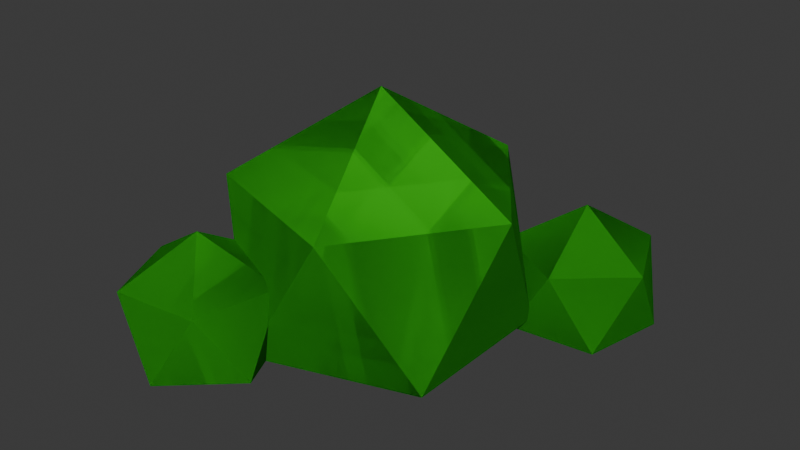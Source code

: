 # Source: Bush_1.blend  (saved by Blender 4.0.36; exported with 4.5.12 LTS)
import bpy
from mathutils import Matrix  # noqa: F401  (used for matrix-valued properties, if any)

bpy.ops.wm.read_factory_settings(use_empty=True)
scene = bpy.context.scene
scene.name = 'Scene'

# ---- collections
col_collection = bpy.data.collections.new('Collection'); scene.collection.children.link(col_collection)

# ---- materials (node trees are filled in below, after node groups)
mat_material_001 = bpy.data.materials.new('Material.001')
mat_material_001.use_transparent_shadow = False
mat_material_001.diffuse_color = (0.0305, 0.3919, 0.01651, 1.0)
mat_material_001.roughness = 0.0

# ---- material node trees

# ---- world
world_world = bpy.data.worlds.new('World'); scene.world = world_world
world_world.use_nodes = True; world_world.node_tree.nodes.clear()
_N = world_world.node_tree.nodes; _L = world_world.node_tree.links
n0 = _N.new('ShaderNodeOutputWorld'); n0.name = 'World Output'; n0.location = (300, 300)
n1 = _N.new('ShaderNodeBackground'); n1.name = 'Background'; n1.location = (10, 300)
n1.inputs[0].default_value = (0.05088, 0.05088, 0.05088, 1.0)
_L.new(n1.outputs[0], n0.inputs[0])
n0.is_active_output = True
world_world.color = (0.05088, 0.05088, 0.05088)
world_world.use_sun_shadow = False
world_world.sun_shadow_jitter_overblur = 0.0

# ---- meshes
me_icosphere = bpy.data.meshes.new('Icosphere')
me_icosphere.from_pydata([(0.1203, 0.03499, -0.5573), (0.4829, -0.3204, -0.4993), (-0.1542, -0.5274, -0.4993), (-0.548, 0.01456, -0.4993), (-0.1542, 0.5565, -0.4993), (0.4829, 0.3495, -0.4993), (0.1979, -0.5274, 0.07048), (-0.4391, -0.3204, 0.07048), (-0.4391, 0.3495, 0.07048), (0.1979, 0.5565, 0.07048), (0.5917, 0.01456, 0.07048), (0.02186, 0.01456, 0.4226), (0.02186, 0.01456, 0.4226), (0.4829, -0.3204, -0.4993), (-0.1542, 0.5565, -0.4993), (0.4829, 0.3495, -0.4993), (0.1979, -0.5274, 0.07048), (-0.4391, -0.3204, 0.07048), (-0.4391, 0.3495, 0.07048), (0.1979, 0.5565, 0.07048), (0.5917, 0.01456, 0.07048), (0.02186, 0.01456, 0.4226), (0.1203, 0.03499, -0.5573), (0.4829, -0.3204, -0.4993), (-0.1542, -0.5274, -0.4993), (-0.548, 0.01456, -0.4993), (-0.1542, 0.5565, -0.4993), (0.4829, 0.3495, -0.4993), (0.1979, -0.5274, 0.07048), (-0.4391, -0.3204, 0.07048), (-0.4391, 0.3495, 0.07048), (0.1979, 0.5565, 0.07048), (0.5917, 0.01456, 0.07048), (0.02186, 0.01456, 0.4226), (0.02186, 0.01456, 0.4226), (0.4829, -0.3204, -0.4993), (-0.1542, 0.5565, -0.4993), (0.4829, 0.3495, -0.4993), (0.1979, -0.5274, 0.07048), (-0.4391, -0.3204, 0.07048), (-0.4391, 0.3495, 0.07048), (0.1979, 0.5565, 0.07048), (0.5917, 0.01456, 0.07048), (0.02186, 0.01456, 0.4226), (-0.2713, -0.6092, -0.5274), (-0.2791, -0.8714, -0.4974), (-0.581, -0.7021, -0.4974), (-0.5133, -0.3627, -0.4974), (-0.1695, -0.3222, -0.4974), (-0.02479, -0.6366, -0.4974), (-0.4575, -0.8358, -0.203), (-0.6023, -0.5214, -0.203), (-0.348, -0.2866, -0.203), (-0.04609, -0.4559, -0.203), (-0.1138, -0.7953, -0.203), (-0.3135, -0.579, -0.021), (-0.3135, -0.579, -0.021), (-0.2791, -0.8714, -0.4974), (-0.1695, -0.3222, -0.4974), (-0.02479, -0.6366, -0.4974), (-0.4575, -0.8358, -0.203), (-0.6023, -0.5214, -0.203), (-0.348, -0.2866, -0.203), (-0.04609, -0.4559, -0.203), (-0.1138, -0.7953, -0.203), (-0.3135, -0.579, -0.021), (-0.2713, -0.6092, -0.5274), (-0.2791, -0.8714, -0.4974), (-0.581, -0.7021, -0.4974), (-0.5133, -0.3627, -0.4974), (-0.1695, -0.3222, -0.4974), (-0.02479, -0.6366, -0.4974), (-0.4575, -0.8358, -0.203), (-0.6023, -0.5214, -0.203), (-0.348, -0.2866, -0.203), (-0.04609, -0.4559, -0.203), (-0.1138, -0.7953, -0.203), (-0.3135, -0.579, -0.021), (-0.3135, -0.579, -0.021), (-0.2791, -0.8714, -0.4974), (-0.1695, -0.3222, -0.4974), (-0.02479, -0.6366, -0.4974), (-0.4575, -0.8358, -0.203), (-0.6023, -0.5214, -0.203), (-0.348, -0.2866, -0.203), (-0.04609, -0.4559, -0.203), (-0.1138, -0.7953, -0.203), (-0.3135, -0.579, -0.021), (0.5697, 0.5275, -0.5875), (0.4056, 0.3229, -0.5576), (0.2664, 0.6398, -0.5576), (0.5249, 0.8701, -0.5576), (0.8237, 0.6955, -0.5576), (0.75, 0.3573, -0.5576), (0.2845, 0.4588, -0.2631), (0.3582, 0.797, -0.2631), (0.7027, 0.8313, -0.2631), (0.8418, 0.5144, -0.2631), (0.5834, 0.2841, -0.2631), (0.5541, 0.5771, -0.08117), (0.5541, 0.5771, -0.08117), (0.4056, 0.3229, -0.5576), (0.8237, 0.6955, -0.5576), (0.75, 0.3573, -0.5576), (0.2845, 0.4588, -0.2631), (0.3582, 0.797, -0.2631), (0.7027, 0.8313, -0.2631), (0.8418, 0.5144, -0.2631), (0.5834, 0.2841, -0.2631), (0.5541, 0.5771, -0.08117), (0.5697, 0.5275, -0.5875), (0.4056, 0.3229, -0.5576), (0.2664, 0.6398, -0.5576), (0.5249, 0.8701, -0.5576), (0.8237, 0.6955, -0.5576), (0.75, 0.3573, -0.5576), (0.2845, 0.4588, -0.2631), (0.3582, 0.797, -0.2631), (0.7027, 0.8313, -0.2631), (0.8418, 0.5144, -0.2631), (0.5834, 0.2841, -0.2631), (0.5541, 0.5771, -0.08117), (0.5541, 0.5771, -0.08117), (0.4056, 0.3229, -0.5576), (0.8237, 0.6955, -0.5576), (0.75, 0.3573, -0.5576), (0.2845, 0.4588, -0.2631), (0.3582, 0.797, -0.2631), (0.7027, 0.8313, -0.2631), (0.8418, 0.5144, -0.2631), (0.5834, 0.2841, -0.2631), (0.5541, 0.5771, -0.08117)], [(16, 17), (17, 18), (38, 39), (39, 40), (60, 61), (61, 62), (82, 83), (83, 84), (104, 105), (105, 106), (126, 127), (127, 128)], [(0, 1, 2), (1, 0, 5), (0, 2, 3), (0, 3, 4), (0, 4, 5), (1, 5, 10), (2, 1, 6), (3, 2, 7), (4, 3, 8), (5, 4, 9), (1, 10, 6), (2, 6, 7), (3, 7, 8), (4, 8, 9), (5, 9, 10), (6, 10, 11), (7, 6, 11), (8, 7, 11), (9, 8, 11), (10, 9, 11), (13, 15, 20), (15, 14, 19), (13, 20, 16), (14, 18, 19), (15, 19, 20), (22, 23, 24), (23, 22, 27), (22, 24, 25), (22, 25, 26), (22, 26, 27), (23, 27, 32), (24, 23, 28), (25, 24, 29), (26, 25, 30), (27, 26, 31), (23, 32, 28), (24, 28, 29), (25, 29, 30), (26, 30, 31), (27, 31, 32), (28, 32, 33), (29, 28, 33), (30, 29, 33), (31, 30, 33), (32, 31, 33), (35, 37, 42), (37, 36, 41), (35, 42, 38), (36, 40, 41), (37, 41, 42), (44, 45, 46), (45, 44, 49), (44, 46, 47), (44, 47, 48), (44, 48, 49), (45, 49, 54), (46, 45, 50), (47, 46, 51), (48, 47, 52), (49, 48, 53), (45, 54, 50), (46, 50, 51), (47, 51, 52), (48, 52, 53), (49, 53, 54), (50, 54, 55), (51, 50, 55), (52, 51, 55), (53, 52, 55), (54, 53, 55), (57, 59, 64), (59, 58, 63), (57, 64, 60), (58, 62, 63), (59, 63, 64), (66, 67, 68), (67, 66, 71), (66, 68, 69), (66, 69, 70), (66, 70, 71), (67, 71, 76), (68, 67, 72), (69, 68, 73), (70, 69, 74), (71, 70, 75), (67, 76, 72), (68, 72, 73), (69, 73, 74), (70, 74, 75), (71, 75, 76), (72, 76, 77), (73, 72, 77), (74, 73, 77), (75, 74, 77), (76, 75, 77), (79, 81, 86), (81, 80, 85), (79, 86, 82), (80, 84, 85), (81, 85, 86), (88, 89, 90), (89, 88, 93), (88, 90, 91), (88, 91, 92), (88, 92, 93), (89, 93, 98), (90, 89, 94), (91, 90, 95), (92, 91, 96), (93, 92, 97), (89, 98, 94), (90, 94, 95), (91, 95, 96), (92, 96, 97), (93, 97, 98), (94, 98, 99), (95, 94, 99), (96, 95, 99), (97, 96, 99), (98, 97, 99), (101, 103, 108), (103, 102, 107), (101, 108, 104), (102, 106, 107), (103, 107, 108), (110, 111, 112), (111, 110, 115), (110, 112, 113), (110, 113, 114), (110, 114, 115), (111, 115, 120), (112, 111, 116), (113, 112, 117), (114, 113, 118), (115, 114, 119), (111, 120, 116), (112, 116, 117), (113, 117, 118), (114, 118, 119), (115, 119, 120), (116, 120, 121), (117, 116, 121), (118, 117, 121), (119, 118, 121), (120, 119, 121), (123, 125, 130), (125, 124, 129), (123, 130, 126), (124, 128, 129), (125, 129, 130)])
_uv = me_icosphere.uv_layers.new(name='UVMap')
_uv.uv.foreach_set('vector', [0.1818, 0.0, 0.2727, 0.1575, 0.09091, 0.1575, 0.2727, 0.1575, 0.3636, 0.0, 0.4545, 0.1575, 0.9091, 0.0, 1.0, 0.1575, 0.8182, 0.1575, 0.7273, 0.0, 0.8182, 0.1575, 0.6364, 0.1575, 0.5455, 0.0, 0.6364, 0.1575, 0.4545, 0.1575, 0.2727, 0.1575, 0.4545, 0.1575, 0.3636, 0.3149, 0.09091, 0.1575, 0.2727, 0.1575, 0.1818, 0.3149, 0.8182, 0.1575, 1.0, 0.1575, 0.9091, 0.3149, 0.6364, 0.1575, 0.8182, 0.1575, 0.7273, 0.3149, 0.4545, 0.1575, 0.6364, 0.1575, 0.5455, 0.3149, 0.2727, 0.1575, 0.3636, 0.3149, 0.1818, 0.3149, 0.09091, 0.1575, 0.1818, 0.3149, 0.0, 0.3149, 0.8182, 0.1575, 0.9091, 0.3149, 0.7273, 0.3149, 0.6364, 0.1575, 0.7273, 0.3149, 0.5455, 0.3149, 0.4545, 0.1575, 0.5455, 0.3149, 0.3636, 0.3149, 0.1818, 0.3149, 0.3636, 0.3149, 0.2727, 0.4724, 0.0, 0.3149, 0.1818, 0.3149, 0.09091, 0.4724, 0.7273, 0.3149, 0.9091, 0.3149, 0.8182, 0.4724, 0.5455, 0.3149, 0.7273, 0.3149, 0.6364, 0.4724, 0.3636, 0.3149, 0.5455, 0.3149, 0.4545, 0.4724, 0.2727, 0.1575, 0.4545, 0.1575, 0.3636, 0.3149, 0.4545, 0.1575, 0.6364, 0.1575, 0.5455, 0.3149, 0.2727, 0.1575, 0.3636, 0.3149, 0.1818, 0.3149, 0.6364, 0.1575, 0.7273, 0.3149, 0.5455, 0.3149, 0.4545, 0.1575, 0.5455, 0.3149, 0.3636, 0.3149, 0.1818, 0.0, 0.2727, 0.1575, 0.09091, 0.1575, 0.2727, 0.1575, 0.3636, 0.0, 0.4545, 0.1575, 0.9091, 0.0, 1.0, 0.1575, 0.8182, 0.1575, 0.7273, 0.0, 0.8182, 0.1575, 0.6364, 0.1575, 0.5455, 0.0, 0.6364, 0.1575, 0.4545, 0.1575, 0.2727, 0.1575, 0.4545, 0.1575, 0.3636, 0.3149, 0.09091, 0.1575, 0.2727, 0.1575, 0.1818, 0.3149, 0.8182, 0.1575, 1.0, 0.1575, 0.9091, 0.3149, 0.6364, 0.1575, 0.8182, 0.1575, 0.7273, 0.3149, 0.4545, 0.1575, 0.6364, 0.1575, 0.5455, 0.3149, 0.2727, 0.1575, 0.3636, 0.3149, 0.1818, 0.3149, 0.09091, 0.1575, 0.1818, 0.3149, 0.0, 0.3149, 0.8182, 0.1575, 0.9091, 0.3149, 0.7273, 0.3149, 0.6364, 0.1575, 0.7273, 0.3149, 0.5455, 0.3149, 0.4545, 0.1575, 0.5455, 0.3149, 0.3636, 0.3149, 0.1818, 0.3149, 0.3636, 0.3149, 0.2727, 0.4724, 0.0, 0.3149, 0.1818, 0.3149, 0.09091, 0.4724, 0.7273, 0.3149, 0.9091, 0.3149, 0.8182, 0.4724, 0.5455, 0.3149, 0.7273, 0.3149, 0.6364, 0.4724, 0.3636, 0.3149, 0.5455, 0.3149, 0.4545, 0.4724, 0.2727, 0.1575, 0.4545, 0.1575, 0.3636, 0.3149, 0.4545, 0.1575, 0.6364, 0.1575, 0.5455, 0.3149, 0.2727, 0.1575, 0.3636, 0.3149, 0.1818, 0.3149, 0.6364, 0.1575, 0.7273, 0.3149, 0.5455, 0.3149, 0.4545, 0.1575, 0.5455, 0.3149, 0.3636, 0.3149, 0.1818, 0.0, 0.2727, 0.1575, 0.09091, 0.1575, 0.2727, 0.1575, 0.3636, 0.0, 0.4545, 0.1575, 0.9091, 0.0, 1.0, 0.1575, 0.8182, 0.1575, 0.7273, 0.0, 0.8182, 0.1575, 0.6364, 0.1575, 0.5455, 0.0, 0.6364, 0.1575, 0.4545, 0.1575, 0.2727, 0.1575, 0.4545, 0.1575, 0.3636, 0.3149, 0.09091, 0.1575, 0.2727, 0.1575, 0.1818, 0.3149, 0.8182, 0.1575, 1.0, 0.1575, 0.9091, 0.3149, 0.6364, 0.1575, 0.8182, 0.1575, 0.7273, 0.3149, 0.4545, 0.1575, 0.6364, 0.1575, 0.5455, 0.3149, 0.2727, 0.1575, 0.3636, 0.3149, 0.1818, 0.3149, 0.09091, 0.1575, 0.1818, 0.3149, 0.0, 0.3149, 0.8182, 0.1575, 0.9091, 0.3149, 0.7273, 0.3149, 0.6364, 0.1575, 0.7273, 0.3149, 0.5455, 0.3149, 0.4545, 0.1575, 0.5455, 0.3149, 0.3636, 0.3149, 0.1818, 0.3149, 0.3636, 0.3149, 0.2727, 0.4724, 0.0, 0.3149, 0.1818, 0.3149, 0.09091, 0.4724, 0.7273, 0.3149, 0.9091, 0.3149, 0.8182, 0.4724, 0.5455, 0.3149, 0.7273, 0.3149, 0.6364, 0.4724, 0.3636, 0.3149, 0.5455, 0.3149, 0.4545, 0.4724, 0.2727, 0.1575, 0.4545, 0.1575, 0.3636, 0.3149, 0.4545, 0.1575, 0.6364, 0.1575, 0.5455, 0.3149, 0.2727, 0.1575, 0.3636, 0.3149, 0.1818, 0.3149, 0.6364, 0.1575, 0.7273, 0.3149, 0.5455, 0.3149, 0.4545, 0.1575, 0.5455, 0.3149, 0.3636, 0.3149, 0.1818, 0.0, 0.2727, 0.1575, 0.09091, 0.1575, 0.2727, 0.1575, 0.3636, 0.0, 0.4545, 0.1575, 0.9091, 0.0, 1.0, 0.1575, 0.8182, 0.1575, 0.7273, 0.0, 0.8182, 0.1575, 0.6364, 0.1575, 0.5455, 0.0, 0.6364, 0.1575, 0.4545, 0.1575, 0.2727, 0.1575, 0.4545, 0.1575, 0.3636, 0.3149, 0.09091, 0.1575, 0.2727, 0.1575, 0.1818, 0.3149, 0.8182, 0.1575, 1.0, 0.1575, 0.9091, 0.3149, 0.6364, 0.1575, 0.8182, 0.1575, 0.7273, 0.3149, 0.4545, 0.1575, 0.6364, 0.1575, 0.5455, 0.3149, 0.2727, 0.1575, 0.3636, 0.3149, 0.1818, 0.3149, 0.09091, 0.1575, 0.1818, 0.3149, 0.0, 0.3149, 0.8182, 0.1575, 0.9091, 0.3149, 0.7273, 0.3149, 0.6364, 0.1575, 0.7273, 0.3149, 0.5455, 0.3149, 0.4545, 0.1575, 0.5455, 0.3149, 0.3636, 0.3149, 0.1818, 0.3149, 0.3636, 0.3149, 0.2727, 0.4724, 0.0, 0.3149, 0.1818, 0.3149, 0.09091, 0.4724, 0.7273, 0.3149, 0.9091, 0.3149, 0.8182, 0.4724, 0.5455, 0.3149, 0.7273, 0.3149, 0.6364, 0.4724, 0.3636, 0.3149, 0.5455, 0.3149, 0.4545, 0.4724, 0.2727, 0.1575, 0.4545, 0.1575, 0.3636, 0.3149, 0.4545, 0.1575, 0.6364, 0.1575, 0.5455, 0.3149, 0.2727, 0.1575, 0.3636, 0.3149, 0.1818, 0.3149, 0.6364, 0.1575, 0.7273, 0.3149, 0.5455, 0.3149, 0.4545, 0.1575, 0.5455, 0.3149, 0.3636, 0.3149, 0.1818, 0.0, 0.2727, 0.1575, 0.09091, 0.1575, 0.2727, 0.1575, 0.3636, 0.0, 0.4545, 0.1575, 0.9091, 0.0, 1.0, 0.1575, 0.8182, 0.1575, 0.7273, 0.0, 0.8182, 0.1575, 0.6364, 0.1575, 0.5455, 0.0, 0.6364, 0.1575, 0.4545, 0.1575, 0.2727, 0.1575, 0.4545, 0.1575, 0.3636, 0.3149, 0.09091, 0.1575, 0.2727, 0.1575, 0.1818, 0.3149, 0.8182, 0.1575, 1.0, 0.1575, 0.9091, 0.3149, 0.6364, 0.1575, 0.8182, 0.1575, 0.7273, 0.3149, 0.4545, 0.1575, 0.6364, 0.1575, 0.5455, 0.3149, 0.2727, 0.1575, 0.3636, 0.3149, 0.1818, 0.3149, 0.09091, 0.1575, 0.1818, 0.3149, 0.0, 0.3149, 0.8182, 0.1575, 0.9091, 0.3149, 0.7273, 0.3149, 0.6364, 0.1575, 0.7273, 0.3149, 0.5455, 0.3149, 0.4545, 0.1575, 0.5455, 0.3149, 0.3636, 0.3149, 0.1818, 0.3149, 0.3636, 0.3149, 0.2727, 0.4724, 0.0, 0.3149, 0.1818, 0.3149, 0.09091, 0.4724, 0.7273, 0.3149, 0.9091, 0.3149, 0.8182, 0.4724, 0.5455, 0.3149, 0.7273, 0.3149, 0.6364, 0.4724, 0.3636, 0.3149, 0.5455, 0.3149, 0.4545, 0.4724, 0.2727, 0.1575, 0.4545, 0.1575, 0.3636, 0.3149, 0.4545, 0.1575, 0.6364, 0.1575, 0.5455, 0.3149, 0.2727, 0.1575, 0.3636, 0.3149, 0.1818, 0.3149, 0.6364, 0.1575, 0.7273, 0.3149, 0.5455, 0.3149, 0.4545, 0.1575, 0.5455, 0.3149, 0.3636, 0.3149, 0.1818, 0.0, 0.2727, 0.1575, 0.09091, 0.1575, 0.2727, 0.1575, 0.3636, 0.0, 0.4545, 0.1575, 0.9091, 0.0, 1.0, 0.1575, 0.8182, 0.1575, 0.7273, 0.0, 0.8182, 0.1575, 0.6364, 0.1575, 0.5455, 0.0, 0.6364, 0.1575, 0.4545, 0.1575, 0.2727, 0.1575, 0.4545, 0.1575, 0.3636, 0.3149, 0.09091, 0.1575, 0.2727, 0.1575, 0.1818, 0.3149, 0.8182, 0.1575, 1.0, 0.1575, 0.9091, 0.3149, 0.6364, 0.1575, 0.8182, 0.1575, 0.7273, 0.3149, 0.4545, 0.1575, 0.6364, 0.1575, 0.5455, 0.3149, 0.2727, 0.1575, 0.3636, 0.3149, 0.1818, 0.3149, 0.09091, 0.1575, 0.1818, 0.3149, 0.0, 0.3149, 0.8182, 0.1575, 0.9091, 0.3149, 0.7273, 0.3149, 0.6364, 0.1575, 0.7273, 0.3149, 0.5455, 0.3149, 0.4545, 0.1575, 0.5455, 0.3149, 0.3636, 0.3149, 0.1818, 0.3149, 0.3636, 0.3149, 0.2727, 0.4724, 0.0, 0.3149, 0.1818, 0.3149, 0.09091, 0.4724, 0.7273, 0.3149, 0.9091, 0.3149, 0.8182, 0.4724, 0.5455, 0.3149, 0.7273, 0.3149, 0.6364, 0.4724, 0.3636, 0.3149, 0.5455, 0.3149, 0.4545, 0.4724, 0.2727, 0.1575, 0.4545, 0.1575, 0.3636, 0.3149, 0.4545, 0.1575, 0.6364, 0.1575, 0.5455, 0.3149, 0.2727, 0.1575, 0.3636, 0.3149, 0.1818, 0.3149, 0.6364, 0.1575, 0.7273, 0.3149, 0.5455, 0.3149, 0.4545, 0.1575, 0.5455, 0.3149, 0.3636, 0.3149])
me_icosphere.materials.append(mat_material_001)
me_icosphere.update()

# ---- objects
ob_icosphere = bpy.data.objects.new('Icosphere', me_icosphere)

# ---- transforms, parenting, visibility, modifiers, constraints
ob_icosphere.location = (0.0, 0.0, 0.294)
ob_icosphere.scale = (1.127, 1.127, 1.127)

# ---- collection membership
col_collection.objects.link(ob_icosphere)

# ---- scene / render settings (as saved in the file)
scene.frame_start = 1; scene.frame_end = 250; scene.frame_set(1)
scene.render.engine = 'BLENDER_EEVEE_NEXT'
scene.cycles.sampling_pattern = 'TABULATED_SOBOL'
bpy.context.view_layer.update()

# ---- added for rendering (the .blend has no active camera and no usable light): camera, sun
cam_auto = bpy.data.cameras.new('AutoCamera')
cam_auto.lens = 50.0
cam_auto.sensor_width = 36.0
cam_auto.clip_end = 1000.0
ob_auto_camera = bpy.data.objects.new('AutoCamera', cam_auto)
scene.collection.objects.link(ob_auto_camera)
ob_auto_camera.location = (2.71852, -3.10101, 2.26796)
ob_auto_camera.rotation_euler = (1.09748, -7.21219e-08, 0.694738)
scene.camera = ob_auto_camera
light_auto_sun = bpy.data.lights.new('AutoSun', 'SUN')
light_auto_sun.energy = 3.0
light_auto_sun.angle = 0.0523599
ob_auto_sun = bpy.data.objects.new('AutoSun', light_auto_sun)
scene.collection.objects.link(ob_auto_sun)
ob_auto_sun.rotation_euler = (0.872665, 0.174533, 0.523599)
bpy.context.view_layer.update()
